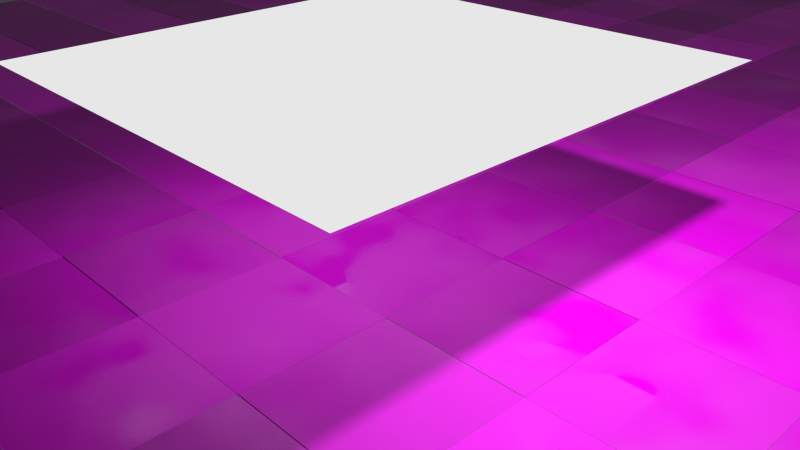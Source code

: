 # Source: sl-nasserboden.blend  (saved by Blender 2.75.0; exported with 4.5.12 LTS)
import bpy
from mathutils import Matrix  # noqa: F401  (used for matrix-valued properties, if any)

bpy.ops.wm.read_factory_settings(use_empty=True)
scene = bpy.context.scene
scene.name = 'Scene'

# ---- collections
col_collection_1 = bpy.data.collections.new('Collection 1'); scene.collection.children.link(col_collection_1)

# ---- images (referenced by path relative to the original .blend; pixels are not part of the script)
import os
ASSET_DIR = os.environ.get("B2B_ASSET_DIR", "")  # directory of the original .blend (textures are referenced by path, not embedded)
HERE = os.path.dirname(os.path.abspath(__file__))  # packed textures are extracted next to this script under _unpacked/

def load_image(name, relpath, width, height, colorspace="sRGB"):
    """Load a texture the original file referenced (path relative to the .blend, or extracted next to this script)."""
    p = next((c for c in (os.path.join(HERE, relpath), os.path.join(ASSET_DIR, relpath)) if relpath and os.path.exists(c)), "")
    if p:
        img = bpy.data.images.load(p, check_existing=True)
        img.name = name
    else:  # same state as the original file: an image datablock whose file is absent (Cycles renders it pink)
        img = bpy.data.images.new(name, width, height)
        img.source = "FILE"
        img.filepath = "//" + (relpath or name)
    img.colorspace_settings.name = colorspace
    return img
img_sl_boden_jpg = load_image('sl-boden.jpg', 'sl-boden.jpg', 1024, 1024, 'sRGB')

# ---- materials (node trees are filled in below, after node groups)
mat_material_001 = bpy.data.materials.new('Material.001')
mat_material_001.alpha_threshold = 0.0
mat_material_001.roughness = 0.5
mat_boden = bpy.data.materials.new('boden')
mat_boden.alpha_threshold = 0.0
mat_boden.roughness = 0.5

# ---- material node trees
mat_material_001.use_nodes = True; mat_material_001.node_tree.nodes.clear()
_N = mat_material_001.node_tree.nodes; _L = mat_material_001.node_tree.links
n0 = _N.new('ShaderNodeOutputMaterial'); n0.name = 'Material Output'; n0.location = (300, 300)
n1 = _N.new('ShaderNodeEmission'); n1.name = 'Emission'; n1.location = (10, 300)
n1.inputs[0].default_value = (0.8, 0.8, 0.8, 1.0)
_L.new(n1.outputs[0], n0.inputs[0])
n0.is_active_output = True
mat_boden.use_nodes = True; mat_boden.node_tree.nodes.clear()
_N = mat_boden.node_tree.nodes; _L = mat_boden.node_tree.links
n0 = _N.new('ShaderNodeTexImage'); n0.name = 'Image Texture.001'; n0.location = (-574, 37)
n0.width = 140
n0.image = img_sl_boden_jpg
n1 = _N.new('ShaderNodeTexCoord'); n1.name = 'Texture Coordinate.001'; n1.location = (-788, 0)
n2 = _N.new('ShaderNodeOutputMaterial'); n2.name = 'Material Output'; n2.location = (555, 308)
n3 = _N.new('ShaderNodeBsdfAnisotropic'); n3.name = 'Glossy BSDF'; n3.location = (199, 140)
n3.distribution = 'GGX'
n4 = _N.new('ShaderNodeMixShader'); n4.name = 'Mix Shader'; n4.location = (367, 305)
n5 = _N.new('ShaderNodeFresnel'); n5.name = 'Fresnel'; n5.location = (118, 441)
n5.inputs[0].default_value = 1.45
n6 = _N.new('ShaderNodeBsdfDiffuse'); n6.name = 'Diffuse BSDF'; n6.location = (10, 300)
n7 = _N.new('ShaderNodeNormalMap'); n7.name = 'Normal Map'; n7.location = (-361, 21)
n7.inputs[0].default_value = 0.2
n8 = _N.new('ShaderNodeMix'); n8.name = 'Mix'; n8.location = (-207, 329)
n8.data_type = 'RGBA'
n8.blend_type = 'MULTIPLY'
n8.inputs[0].default_value = 0.0
n9 = _N.new('ShaderNodeTexImage'); n9.name = 'Image Texture'; n9.location = (-595, 413)
n9.width = 140
n9.image = img_sl_boden_jpg
n10 = _N.new('ShaderNodeTexCoord'); n10.name = 'Texture Coordinate'; n10.location = (-862, 442)
n11 = _N.new('ShaderNodeTexNoise'); n11.name = 'Noise Texture'; n11.location = (-794, 154)
n11.inputs[2].default_value = 1.0
n12 = _N.new('ShaderNodeValToRGB'); n12.name = 'ColorRamp'; n12.location = (-184, -7)
while len(n12.color_ramp.elements) > 1: n12.color_ramp.elements.remove(n12.color_ramp.elements[-1])
n12.color_ramp.elements[0].position = 0.4091; n12.color_ramp.elements[0].color = (0.0, 0.0, 0.0, 1.0)
_e = n12.color_ramp.elements.new(0.8455); _e.color = (1.0, 1.0, 1.0, 1.0)
n13 = _N.new('ShaderNodeMath'); n13.name = 'Math'; n13.location = (0, 0)
n13.operation = 'POWER'
_L.new(n9.outputs[0], n8.inputs[6])
_L.new(n10.outputs[0], n9.inputs[0])
_L.new(n1.outputs[0], n0.inputs[0])
_L.new(n0.outputs[0], n7.inputs[1])
_L.new(n3.outputs[0], n4.inputs[2])
_L.new(n4.outputs[0], n2.inputs[0])
_L.new(n6.outputs[0], n4.inputs[1])
_L.new(n5.outputs[0], n4.inputs[0])
_L.new(n7.outputs[0], n6.inputs[2])
_L.new(n8.outputs[2], n6.inputs[0])
_L.new(n11.outputs[1], n12.inputs[0])
_L.new(n12.outputs[0], n8.inputs[7])
_L.new(n12.outputs[0], n13.inputs[0])
_L.new(n13.outputs[0], n3.inputs[1])
n2.is_active_output = True

# ---- world
world_world = bpy.data.worlds.new('World'); scene.world = world_world
world_world.color = (0.05088, 0.05088, 0.05088)
world_world.use_sun_shadow = False
world_world.sun_shadow_jitter_overblur = 0.0
world_world.cycles.sampling_method = 'MANUAL'
world_world.cycles.sample_map_resolution = 256

# ---- cameras
cam_camera = bpy.data.cameras.new('Camera')
cam_camera.clip_end = 100.0
cam_camera.lens = 35.0
cam_camera.sensor_width = 32.0
cam_camera.sensor_height = 18.0
cam_camera.ortho_scale = 7.314
cam_camera.dof.focus_distance = 0.0

# ---- lights
light_lamp = bpy.data.lights.new('Lamp', 'POINT')
light_lamp.transmission_factor = 0.0
light_lamp.cutoff_distance = 30.0
light_lamp.energy = 1224.0
light_lamp.shadow_buffer_clip_start = 1.001
light_lamp.shadow_soft_size = 0.183
light_lamp.shadow_maximum_resolution = 0.006
light_lamp.use_absolute_resolution = True
light_lamp.cycles.use_multiple_importance_sampling = False

# ---- meshes
me_plane_004 = bpy.data.meshes.new('Plane.004')
me_plane_004.from_pydata([(-1.0, -1.0, 0.0), (1.0, -1.0, 0.0), (-1.0, 1.0, 0.0), (1.0, 1.0, 0.0)], [], [(0, 1, 3, 2)])
me_plane_004.materials.append(mat_material_001)
me_plane_004.use_remesh_preserve_volume = False
me_plane_004.use_remesh_preserve_attributes = False
me_plane_004.use_mirror_vertex_groups = False
me_plane_004.update()
me_plane_003 = bpy.data.meshes.new('Plane.003')
me_plane_003.from_pydata([(-1.0, -1.0, 0.0), (1.0, -1.0, 0.0), (-1.0, 1.0, 0.0), (1.0, 1.0, 0.0)], [], [(0, 1, 3, 2)])
me_plane_003.materials.append(mat_boden)
me_plane_003.use_remesh_preserve_volume = False
me_plane_003.use_remesh_preserve_attributes = False
me_plane_003.use_mirror_vertex_groups = False
me_plane_003.update()
me_plane_002 = bpy.data.meshes.new('Plane.002')
me_plane_002.from_pydata([(-1.0, -1.0, 0.0), (1.0, -1.0, 0.0), (-1.0, 1.0, 0.0), (1.0, 1.0, 0.0)], [], [(0, 1, 3, 2)])
me_plane_002.materials.append(mat_boden)
me_plane_002.use_remesh_preserve_volume = False
me_plane_002.use_remesh_preserve_attributes = False
me_plane_002.use_mirror_vertex_groups = False
me_plane_002.update()
me_plane_001 = bpy.data.meshes.new('Plane.001')
me_plane_001.from_pydata([(-1.0, -1.0, 0.0), (1.0, -1.0, 0.0), (-1.0, 1.0, 0.0), (1.0, 1.0, 0.0)], [], [(0, 1, 3, 2)])
me_plane_001.materials.append(mat_boden)
me_plane_001.use_remesh_preserve_volume = False
me_plane_001.use_remesh_preserve_attributes = False
me_plane_001.use_mirror_vertex_groups = False
me_plane_001.update()
me_plane = bpy.data.meshes.new('Plane')
me_plane.from_pydata([(-1.0, -1.0, 0.0), (1.0, -1.0, 0.0), (-1.0, 1.0, 0.0), (1.0, 1.0, 0.0)], [], [(0, 1, 3, 2)])
me_plane.materials.append(mat_boden)
me_plane.use_remesh_preserve_volume = False
me_plane.use_remesh_preserve_attributes = False
me_plane.use_mirror_vertex_groups = False
me_plane.update()

# ---- objects
ob_plane_004 = bpy.data.objects.new('Plane.004', me_plane_004)
ob_lamp = bpy.data.objects.new('Lamp', light_lamp)
ob_camera = bpy.data.objects.new('Camera', cam_camera)
ob_plane_003 = bpy.data.objects.new('Plane.003', me_plane_003)
ob_plane_002 = bpy.data.objects.new('Plane.002', me_plane_002)
ob_plane_001 = bpy.data.objects.new('Plane.001', me_plane_001)
ob_plane = bpy.data.objects.new('Plane', me_plane)

# ---- transforms, parenting, visibility, modifiers, constraints
ob_plane_004.location = (0.0, 0.0, 2.534)
ob_plane_004.scale = (3.101, 3.101, 3.101)
ob_plane_004.lineart.crease_threshold = 0.0
ob_lamp.location = (4.076, 1.005, 5.904)
ob_lamp.rotation_euler = (0.6503, 0.05522, 1.866)
ob_lamp.lock_rotations_4d = False
ob_lamp.empty_display_type = 'ARROWS'
ob_lamp.color = (0.0, 0.0, 0.0, 0.0)
ob_lamp.lineart.crease_threshold = 0.0
ob_camera.location = (7.481, -6.508, 5.344)
ob_camera.rotation_euler = (1.109, 0.01082, 0.8149)
ob_camera.lock_rotations_4d = False
ob_camera.empty_display_type = 'ARROWS'
ob_camera.color = (0.0, 0.0, 0.0, 0.0)
ob_camera.display_type = 'WIRE'
ob_camera.lineart.crease_threshold = 0.0
ob_plane_003.location = (18.24, -15.91, 0.0)
ob_plane_003.rotation_euler = (0.0, -0.0, -1.571)
ob_plane_003.lineart.crease_threshold = 0.0
_m = ob_plane_003.modifiers.new('Array', 'ARRAY')
_m.count = 10
_m.constant_offset_displace = (0.0, 0.0, 0.0)
_m.relative_offset_displace = (-2.0, 0.0, 0.0)
_m = ob_plane_003.modifiers.new('Array.001', 'ARRAY')
_m.count = 10
_m.constant_offset_displace = (0.0, 0.0, 0.0)
_m.relative_offset_displace = (0.0, -2.0, 0.0)
ob_plane_002.location = (18.24, -13.91, 0.0)
ob_plane_002.rotation_euler = (0.0, -0.0, 3.142)
ob_plane_002.lineart.crease_threshold = 0.0
_m = ob_plane_002.modifiers.new('Array', 'ARRAY')
_m.count = 10
_m.constant_offset_displace = (0.0, 0.0, 0.0)
_m.relative_offset_displace = (2.0, 0.0, 0.0)
_m = ob_plane_002.modifiers.new('Array.001', 'ARRAY')
_m.count = 10
_m.constant_offset_displace = (0.0, 0.0, 0.0)
_m.relative_offset_displace = (0.0, -2.0, 0.0)
ob_plane_001.location = (20.24, -13.91, 0.0)
ob_plane_001.rotation_euler = (0.0, -0.0, 1.571)
ob_plane_001.lineart.crease_threshold = 0.0
_m = ob_plane_001.modifiers.new('Array', 'ARRAY')
_m.count = 10
_m.constant_offset_displace = (0.0, 0.0, 0.0)
_m.relative_offset_displace = (2.0, 0.0, 0.0)
_m = ob_plane_001.modifiers.new('Array.001', 'ARRAY')
_m.count = 10
_m.constant_offset_displace = (0.0, 0.0, 0.0)
_m.relative_offset_displace = (0.0, 2.0, 0.0)
ob_plane.location = (20.24, -15.91, 0.0)
ob_plane.lineart.crease_threshold = 0.0
_m = ob_plane.modifiers.new('Array', 'ARRAY')
_m.count = 10
_m.constant_offset_displace = (0.0, 0.0, 0.0)
_m.relative_offset_displace = (-2.0, 0.0, 0.0)
_m = ob_plane.modifiers.new('Array.001', 'ARRAY')
_m.count = 10
_m.constant_offset_displace = (0.0, 0.0, 0.0)
_m.relative_offset_displace = (0.0, 2.0, 0.0)

# ---- collection membership
col_collection_1.objects.link(ob_plane_004)
col_collection_1.objects.link(ob_lamp)
col_collection_1.objects.link(ob_camera)
col_collection_1.objects.link(ob_plane_003)
col_collection_1.objects.link(ob_plane_002)
col_collection_1.objects.link(ob_plane_001)
col_collection_1.objects.link(ob_plane)

# ---- scene / render settings (as saved in the file)
scene.camera = ob_camera
scene.frame_start = 1; scene.frame_end = 250; scene.frame_set(1)
scene.render.engine = 'CYCLES'
scene.render.resolution_percentage = 50
scene.render.dither_intensity = 0.0
scene.cycles.use_denoising = False
scene.cycles.samples = 10
scene.cycles.sampling_pattern = 'TABULATED_SOBOL'
scene.cycles.light_sampling_threshold = 0.0
scene.cycles.use_adaptive_sampling = False
scene.cycles.use_light_tree = False
scene.cycles.blur_glossy = 0.0
scene.cycles.pixel_filter_type = 'GAUSSIAN'
scene.cycles.sample_clamp_indirect = 0.0
scene.view_settings.view_transform = 'Standard'
bpy.context.view_layer.update()
